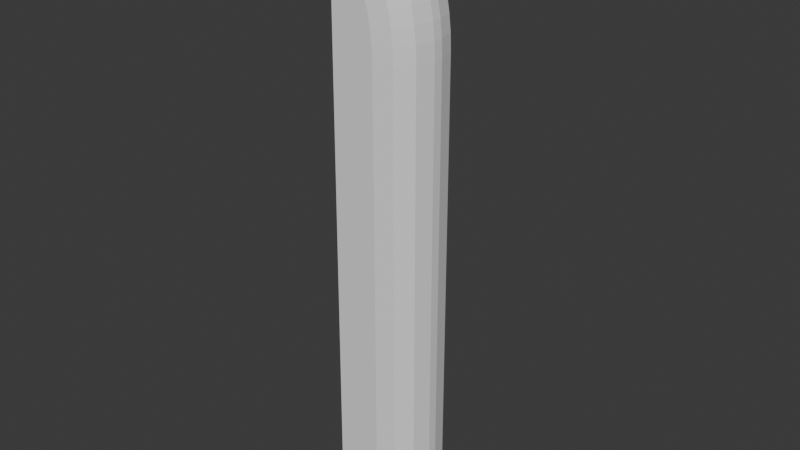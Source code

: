 # Source: waterfall.blend  (saved by Blender 4.0.36; exported with 4.5.12 LTS)
import bpy
from mathutils import Matrix  # noqa: F401  (used for matrix-valued properties, if any)

bpy.ops.wm.read_factory_settings(use_empty=True)
scene = bpy.context.scene
scene.name = 'Scene'

# ---- world
world_world = bpy.data.worlds.new('World'); scene.world = world_world
world_world.use_nodes = True; world_world.node_tree.nodes.clear()
_N = world_world.node_tree.nodes; _L = world_world.node_tree.links
n0 = _N.new('ShaderNodeOutputWorld'); n0.name = 'World Output'; n0.location = (300, 300)
n1 = _N.new('ShaderNodeBackground'); n1.name = 'Background'; n1.location = (10, 300)
n1.inputs[0].default_value = (0.05088, 0.05088, 0.05088, 1.0)
_L.new(n1.outputs[0], n0.inputs[0])
n0.is_active_output = True
world_world.color = (0.05088, 0.05088, 0.05088)
world_world.use_sun_shadow = False
world_world.sun_shadow_jitter_overblur = 0.0

# ---- meshes
me_cube_001 = bpy.data.meshes.new('Cube.001')
me_cube_001.from_pydata([(-1.0, -1.0, -1.0), (-1.0, 1.0, -1.0), (-1.0, -1.0, 13.87), (-1.0, -1.0, 13.87), (-1.0, -1.0, 13.87), (-1.0, 1.0, 13.87), (-1.0, 1.0, 13.87), (-1.0, 1.0, 13.87), (1.0, -0.1179, -1.0), (0.1188, -1.0, -1.0), (0.8819, -0.5589, -1.0), (0.5594, -0.8818, -1.0), (0.1188, 1.0, -1.0), (1.0, 0.1179, -1.0), (0.5594, 0.8818, -1.0), (0.8819, 0.5589, -1.0), (0.1188, -1.0, 10.45), (1.0, -0.1178, 10.47), (0.5594, -0.8818, 10.46), (0.8819, -0.5589, 10.47), (-1.0, -1.0, 13.87), (0.1059, -1.0, 10.81), (0.9854, -0.1177, 10.88), (0.5456, -0.8818, 10.85), (0.8676, -0.5589, 10.87), (0.0692, -1.0, 11.15), (0.9419, -0.1175, 11.28), (0.5055, -0.8818, 11.22), (0.825, -0.5588, 11.26), (0.009376, -1.0, 11.48), (0.87, -0.1172, 11.67), (0.4397, -0.8817, 11.58), (0.7547, -0.5586, 11.65), (-0.07167, -1.0, 11.79), (0.7709, -0.1168, 12.05), (0.3496, -0.8817, 11.92), (0.658, -0.5584, 12.01), (-0.1711, -1.0, 12.07), (0.646, -0.1162, 12.4), (0.2374, -0.8816, 12.23), (0.5365, -0.5581, 12.36), (-0.285, -1.0, 12.31), (0.497, -0.1155, 12.72), (0.106, -0.8815, 12.52), (0.3923, -0.5577, 12.67), (-0.4083, -1.0, 12.52), (0.3262, -0.1144, 13.01), (-0.04104, -0.8814, 12.77), (0.2278, -0.5572, 12.95), (-0.5349, -1.0, 12.69), (0.1361, -0.113, 13.27), (-0.1994, -0.8812, 12.98), (0.04623, -0.5565, 13.19), (-0.6574, -1.0, 12.82), (-0.07055, -0.1112, 13.48), (-0.364, -0.8809, 13.15), (-0.1492, -0.5556, 13.39), (-0.7682, -1.0, 12.9), (-0.2908, -0.1087, 13.65), (-0.5295, -0.8806, 13.28), (-0.3548, -0.5544, 13.55), (-0.8617, -1.0, 12.95), (-0.5214, -0.1055, 13.77), (-0.6915, -0.8802, 13.36), (-0.567, -0.5527, 13.66), (-0.9369, -1.0, 12.98), (-0.7589, -0.1012, 13.84), (-0.8479, -0.8796, 13.41), (-0.7828, -0.5506, 13.73), (0.1188, 1.0, 10.45), (1.0, 0.1178, 10.47), (0.5594, 0.8818, 10.46), (0.8819, 0.5589, 10.47), (-0.9369, 1.0, 12.98), (-0.7589, 0.1012, 13.84), (-0.8479, 0.8796, 13.41), (-0.7828, 0.5506, 13.73), (-0.8617, 1.0, 12.95), (-0.5214, 0.1055, 13.77), (-0.6915, 0.8802, 13.36), (-0.567, 0.5527, 13.66), (-0.7682, 1.0, 12.9), (-0.2908, 0.1087, 13.65), (-0.5295, 0.8806, 13.28), (-0.3548, 0.5544, 13.55), (-0.6574, 1.0, 12.82), (-0.07055, 0.1112, 13.48), (-0.364, 0.8809, 13.15), (-0.1492, 0.5556, 13.39), (-0.5349, 1.0, 12.69), (0.1361, 0.113, 13.27), (-0.1994, 0.8812, 12.98), (0.04623, 0.5565, 13.19), (-0.4083, 1.0, 12.52), (0.3262, 0.1144, 13.01), (-0.04104, 0.8814, 12.77), (0.2278, 0.5572, 12.95), (-0.285, 1.0, 12.31), (0.497, 0.1155, 12.72), (0.106, 0.8815, 12.52), (0.3923, 0.5577, 12.67), (-0.1711, 1.0, 12.07), (0.646, 0.1162, 12.4), (0.2374, 0.8816, 12.23), (0.5365, 0.5581, 12.36), (-0.07167, 1.0, 11.79), (0.7709, 0.1168, 12.05), (0.3496, 0.8817, 11.92), (0.658, 0.5584, 12.01), (0.009376, 1.0, 11.48), (0.87, 0.1172, 11.67), (0.4397, 0.8817, 11.58), (0.7547, 0.5586, 11.65), (0.0692, 1.0, 11.15), (0.9419, 0.1175, 11.28), (0.5055, 0.8818, 11.22), (0.825, 0.5588, 11.26), (0.1059, 1.0, 10.81), (0.9854, 0.1177, 10.88), (0.5456, 0.8818, 10.85), (0.8676, 0.5589, 10.87)], [(5, 7), (7, 6), (3, 2), (2, 20), (4, 3)], [(13, 70, 17, 8), (118, 22, 17, 70), (1, 12, 14, 15, 13, 8, 10, 11, 9, 0), (114, 26, 22, 118), (74, 66, 62, 78), (78, 62, 58, 82), (82, 58, 54, 86), (86, 54, 50, 90), (90, 50, 46, 94), (94, 46, 42, 98), (98, 42, 38, 102), (102, 38, 34, 106), (106, 34, 30, 110), (110, 30, 26, 114), (77, 73, 75, 79), (79, 75, 76, 80), (80, 76, 74, 78), (65, 61, 63, 67), (67, 63, 64, 68), (68, 64, 62, 66), (81, 77, 79, 83), (83, 79, 80, 84), (84, 80, 78, 82), (61, 57, 59, 63), (63, 59, 60, 64), (64, 60, 58, 62), (85, 81, 83, 87), (87, 83, 84, 88), (88, 84, 82, 86), (57, 53, 55, 59), (59, 55, 56, 60), (60, 56, 54, 58), (89, 85, 87, 91), (91, 87, 88, 92), (92, 88, 86, 90), (53, 49, 51, 55), (55, 51, 52, 56), (56, 52, 50, 54), (93, 89, 91, 95), (95, 91, 92, 96), (96, 92, 90, 94), (49, 45, 47, 51), (51, 47, 48, 52), (52, 48, 46, 50), (97, 93, 95, 99), (99, 95, 96, 100), (100, 96, 94, 98), (45, 41, 43, 47), (47, 43, 44, 48), (48, 44, 42, 46), (101, 97, 99, 103), (103, 99, 100, 104), (104, 100, 98, 102), (41, 37, 39, 43), (43, 39, 40, 44), (44, 40, 38, 42), (105, 101, 103, 107), (107, 103, 104, 108), (108, 104, 102, 106), (37, 33, 35, 39), (39, 35, 36, 40), (40, 36, 34, 38), (109, 105, 107, 111), (111, 107, 108, 112), (112, 108, 106, 110), (33, 29, 31, 35), (35, 31, 32, 36), (36, 32, 30, 34), (113, 109, 111, 115), (115, 111, 112, 116), (116, 112, 110, 114), (29, 25, 27, 31), (31, 27, 28, 32), (32, 28, 26, 30), (117, 113, 115, 119), (119, 115, 116, 120), (120, 116, 114, 118), (25, 21, 23, 27), (27, 23, 24, 28), (28, 24, 22, 26), (69, 117, 119, 71), (71, 119, 120, 72), (72, 120, 118, 70), (21, 16, 18, 23), (23, 18, 19, 24), (24, 19, 17, 22), (1, 0, 65, 67, 68, 66, 74, 76, 75, 73), (77, 81, 85, 89, 93, 97, 101, 105, 109, 113, 117, 69, 12, 1, 73), (0, 9, 16, 21, 25, 29, 33, 37, 41, 45, 49, 53, 57, 61, 65), (12, 69, 71, 14), (14, 71, 72, 15), (15, 72, 70, 13), (16, 9, 11, 18), (18, 11, 10, 19), (19, 10, 8, 17)])
_uv = me_cube_001.uv_layers.new(name='UVMap')
_uv.uv.foreach_set('vector', [0.375, 0.6103, 0.5678, 0.6103, 0.5678, 0.6397, 0.375, 0.6397, 0.5747, 0.6103, 0.5747, 0.6397, 0.5678, 0.6397, 0.5678, 0.6103, 0.125, 0.5, 0.2648, 0.5, 0.3199, 0.5148, 0.3602, 0.5551, 0.375, 0.6103, 0.375, 0.6397, 0.3602, 0.6949, 0.3199, 0.7352, 0.2648, 0.75, 0.125, 0.75, 0.5815, 0.6103, 0.5815, 0.6397, 0.5747, 0.6397, 0.5747, 0.6103, 0.8449, 0.6124, 0.8449, 0.6376, 0.8152, 0.6382, 0.8152, 0.6118, 0.8152, 0.6118, 0.8152, 0.6382, 0.7863, 0.6386, 0.7863, 0.6114, 0.7863, 0.6114, 0.7863, 0.6386, 0.7588, 0.6389, 0.7588, 0.6111, 0.7588, 0.6111, 0.7588, 0.6389, 0.733, 0.6391, 0.733, 0.6109, 0.733, 0.6109, 0.733, 0.6391, 0.7092, 0.6393, 0.7092, 0.6107, 0.7092, 0.6107, 0.7092, 0.6393, 0.6057, 0.6394, 0.6057, 0.6106, 0.6057, 0.6106, 0.6057, 0.6394, 0.6003, 0.6395, 0.6003, 0.6105, 0.6003, 0.6105, 0.6003, 0.6395, 0.5944, 0.6396, 0.5944, 0.6104, 0.5944, 0.6104, 0.5944, 0.6396, 0.5881, 0.6397, 0.5881, 0.6103, 0.5881, 0.6103, 0.5881, 0.6397, 0.5815, 0.6397, 0.5815, 0.6103, 0.6096, 0.2673, 0.61, 0.2579, 0.6173, 0.269, 0.6165, 0.2886, 0.6165, 0.2886, 0.6173, 0.269, 0.6245, 0.2815, 0.6234, 0.3085, 0.8165, 0.5, 0.8435, 0.5, 0.8449, 0.6124, 0.8152, 0.6118, 0.61, 0.9921, 0.6096, 0.9827, 0.6165, 0.9614, 0.6173, 0.981, 0.6173, 0.981, 0.6165, 0.9614, 0.6234, 0.9415, 0.6245, 0.9685, 0.8435, 0.75, 0.8165, 0.75, 0.8152, 0.6382, 0.8449, 0.6376, 0.6088, 0.279, 0.6096, 0.2673, 0.6165, 0.2886, 0.615, 0.3088, 0.615, 0.3088, 0.6165, 0.2886, 0.6233, 0.311, 0.6214, 0.3376, 0.7874, 0.5, 0.814, 0.5, 0.8152, 0.6118, 0.7863, 0.6114, 0.6096, 0.9827, 0.6088, 0.971, 0.615, 0.9412, 0.6165, 0.9614, 0.6165, 0.9614, 0.615, 0.9412, 0.6214, 0.9124, 0.6233, 0.939, 0.814, 0.75, 0.7874, 0.75, 0.7863, 0.6386, 0.8152, 0.6382, 0.6073, 0.2928, 0.6088, 0.279, 0.615, 0.3088, 0.6129, 0.3295, 0.6129, 0.3295, 0.615, 0.3088, 0.6212, 0.3396, 0.6185, 0.3653, 0.7597, 0.5, 0.7854, 0.5, 0.7863, 0.6114, 0.7588, 0.6111, 0.6088, 0.971, 0.6073, 0.9572, 0.6129, 0.9205, 0.615, 0.9412, 0.615, 0.9412, 0.6129, 0.9205, 0.6185, 0.8847, 0.6212, 0.9104, 0.7854, 0.75, 0.7597, 0.75, 0.7588, 0.6389, 0.7863, 0.6386, 0.6052, 0.3081, 0.6073, 0.2928, 0.6129, 0.3295, 0.6101, 0.3501, 0.6101, 0.3501, 0.6129, 0.3295, 0.6183, 0.3669, 0.615, 0.3914, 0.7336, 0.5, 0.7581, 0.5, 0.7588, 0.6111, 0.733, 0.6109, 0.6073, 0.9572, 0.6052, 0.9419, 0.6101, 0.8999, 0.6129, 0.9205, 0.6129, 0.9205, 0.6101, 0.8999, 0.615, 0.8586, 0.6183, 0.8831, 0.7581, 0.75, 0.7336, 0.75, 0.733, 0.6391, 0.7588, 0.6389, 0.6024, 0.324, 0.6052, 0.3081, 0.6101, 0.3501, 0.6065, 0.3699, 0.6065, 0.3699, 0.6101, 0.3501, 0.6148, 0.3926, 0.6107, 0.4153, 0.7097, 0.5, 0.7324, 0.5, 0.733, 0.6109, 0.7092, 0.6107, 0.6052, 0.9419, 0.6024, 0.926, 0.6065, 0.8801, 0.6101, 0.8999, 0.6101, 0.8999, 0.6065, 0.8801, 0.6107, 0.8347, 0.6148, 0.8574, 0.7324, 0.75, 0.7097, 0.75, 0.7092, 0.6393, 0.733, 0.6391, 0.5989, 0.3394, 0.6024, 0.324, 0.6065, 0.3699, 0.6023, 0.3883, 0.6023, 0.3883, 0.6065, 0.3699, 0.6105, 0.4162, 0.6058, 0.4368, 0.6075, 0.5, 0.7072, 0.5, 0.7092, 0.6107, 0.6057, 0.6106, 0.6024, 0.926, 0.5989, 0.9106, 0.6023, 0.8617, 0.6065, 0.8801, 0.6065, 0.8801, 0.6023, 0.8617, 0.6058, 0.8132, 0.6105, 0.8338, 0.7072, 0.75, 0.6075, 0.75, 0.6057, 0.6394, 0.7092, 0.6393, 0.5947, 0.3536, 0.5989, 0.3394, 0.6023, 0.3883, 0.5975, 0.4047, 0.5975, 0.4047, 0.6023, 0.3883, 0.6056, 0.4374, 0.6004, 0.4555, 0.6004, 0.5, 0.6056, 0.5, 0.6057, 0.6106, 0.6003, 0.6105, 0.5989, 0.9106, 0.5947, 0.8964, 0.5975, 0.8453, 0.6023, 0.8617, 0.6023, 0.8617, 0.5975, 0.8453, 0.6004, 0.7945, 0.6056, 0.8126, 0.6056, 0.75, 0.6004, 0.75, 0.6003, 0.6395, 0.6057, 0.6394, 0.59, 0.366, 0.5947, 0.3536, 0.5975, 0.4047, 0.5922, 0.4187, 0.5922, 0.4187, 0.5975, 0.4047, 0.6002, 0.456, 0.5945, 0.4712, 0.5945, 0.5, 0.6002, 0.5, 0.6003, 0.6105, 0.5944, 0.6104, 0.5947, 0.8964, 0.59, 0.884, 0.5922, 0.8313, 0.5975, 0.8453, 0.5975, 0.8453, 0.5922, 0.8313, 0.5945, 0.7788, 0.6002, 0.794, 0.6002, 0.75, 0.5945, 0.75, 0.5944, 0.6396, 0.6003, 0.6395, 0.5849, 0.3762, 0.59, 0.366, 0.5922, 0.4187, 0.5865, 0.43, 0.5865, 0.43, 0.5922, 0.4187, 0.5943, 0.4715, 0.5882, 0.4836, 0.5882, 0.5, 0.5943, 0.5, 0.5944, 0.6104, 0.5881, 0.6103, 0.59, 0.884, 0.5849, 0.8738, 0.5865, 0.82, 0.5922, 0.8313, 0.5922, 0.8313, 0.5865, 0.82, 0.5882, 0.7664, 0.5943, 0.7785, 0.5943, 0.75, 0.5882, 0.75, 0.5881, 0.6397, 0.5944, 0.6396, 0.5794, 0.3837, 0.5849, 0.3762, 0.5865, 0.43, 0.5804, 0.4382, 0.5804, 0.4382, 0.5865, 0.43, 0.588, 0.4839, 0.5816, 0.4926, 0.5816, 0.5, 0.588, 0.5, 0.5881, 0.6103, 0.5815, 0.6103, 0.5849, 0.8738, 0.5794, 0.8663, 0.5804, 0.8118, 0.5865, 0.82, 0.5865, 0.82, 0.5804, 0.8118, 0.5816, 0.7574, 0.588, 0.7661, 0.588, 0.75, 0.5816, 0.75, 0.5815, 0.6397, 0.5881, 0.6397, 0.5736, 0.3882, 0.5794, 0.3837, 0.5804, 0.4382, 0.5742, 0.4432, 0.5742, 0.4432, 0.5804, 0.4382, 0.5814, 0.4928, 0.5748, 0.4981, 0.5748, 0.5, 0.5814, 0.5, 0.5815, 0.6103, 0.5747, 0.6103, 0.5794, 0.8663, 0.5736, 0.8618, 0.5742, 0.8068, 0.5804, 0.8118, 0.5804, 0.8118, 0.5742, 0.8068, 0.5748, 0.7519, 0.5814, 0.7572, 0.5814, 0.75, 0.5748, 0.75, 0.5747, 0.6397, 0.5815, 0.6397, 0.5675, 0.3898, 0.5736, 0.3882, 0.5742, 0.4432, 0.5677, 0.4449, 0.5677, 0.4449, 0.5742, 0.4432, 0.5746, 0.5551, 0.5678, 0.5551, 0.5678, 0.5551, 0.5746, 0.5551, 0.5747, 0.6103, 0.5678, 0.6103, 0.5736, 0.8618, 0.5675, 0.8602, 0.5677, 0.8051, 0.5742, 0.8068, 0.5742, 0.8068, 0.5677, 0.8051, 0.5678, 0.6949, 0.5746, 0.6949, 0.5746, 0.6949, 0.5678, 0.6949, 0.5678, 0.6397, 0.5747, 0.6397, 0.125, 0.5, 0.125, 0.75, 0.61, 0.9921, 0.6173, 0.981, 0.8435, 0.75, 0.8449, 0.6376, 0.8449, 0.6124, 0.6245, 0.2815, 0.6173, 0.269, 0.61, 0.2579, 0.6096, 0.2673, 0.6088, 0.279, 0.6073, 0.2928, 0.6052, 0.3081, 0.6024, 0.324, 0.5989, 0.3394, 0.5947, 0.3536, 0.59, 0.366, 0.5849, 0.3762, 0.5794, 0.3837, 0.5736, 0.3882, 0.5675, 0.3898, 0.375, 0.3898, 0.125, 0.5, 0.61, 0.2579, 0.125, 0.75, 0.2648, 0.75, 0.5675, 0.8602, 0.5736, 0.8618, 0.5794, 0.8663, 0.5849, 0.8738, 0.59, 0.884, 0.5947, 0.8964, 0.5989, 0.9106, 0.6024, 0.926, 0.6052, 0.9419, 0.6073, 0.9572, 0.6088, 0.971, 0.6096, 0.9827, 0.61, 0.9921, 0.375, 0.3898, 0.5675, 0.3898, 0.5677, 0.4449, 0.375, 0.4449, 0.375, 0.4449, 0.5677, 0.4449, 0.5678, 0.5551, 0.375, 0.5551, 0.375, 0.5551, 0.5678, 0.5551, 0.5678, 0.6103, 0.375, 0.6103, 0.5675, 0.8602, 0.375, 0.8602, 0.375, 0.8051, 0.5677, 0.8051, 0.5677, 0.8051, 0.375, 0.8051, 0.375, 0.6949, 0.5678, 0.6949, 0.5678, 0.6949, 0.375, 0.6949, 0.375, 0.6397, 0.5678, 0.6397])
me_cube_001.update()

# ---- objects
ob_waterfall = bpy.data.objects.new('Waterfall', me_cube_001)

# ---- transforms, parenting, visibility, modifiers, constraints
ob_waterfall.location = (0.0, 0.0, 0.0)

# ---- collection membership
scene.collection.objects.link(ob_waterfall)

# ---- scene / render settings (as saved in the file)
scene.frame_start = 1; scene.frame_end = 250; scene.frame_set(1)
scene.render.engine = 'BLENDER_EEVEE_NEXT'
scene.cycles.sampling_pattern = 'TABULATED_SOBOL'
bpy.context.view_layer.update()

# ---- added for rendering (the .blend has no active camera and no usable light): camera, sun
cam_auto = bpy.data.cameras.new('AutoCamera')
cam_auto.lens = 50.0
cam_auto.sensor_width = 36.0
cam_auto.clip_end = 1000.0
ob_auto_camera = bpy.data.objects.new('AutoCamera', cam_auto)
scene.collection.objects.link(ob_auto_camera)
ob_auto_camera.location = (14.0038, -16.8046, 17.6375)
ob_auto_camera.rotation_euler = (1.09748, -7.21219e-08, 0.694738)
scene.camera = ob_auto_camera
light_auto_sun = bpy.data.lights.new('AutoSun', 'SUN')
light_auto_sun.energy = 3.0
light_auto_sun.angle = 0.0523599
ob_auto_sun = bpy.data.objects.new('AutoSun', light_auto_sun)
scene.collection.objects.link(ob_auto_sun)
ob_auto_sun.rotation_euler = (0.872665, 0.174533, 0.523599)
bpy.context.view_layer.update()
